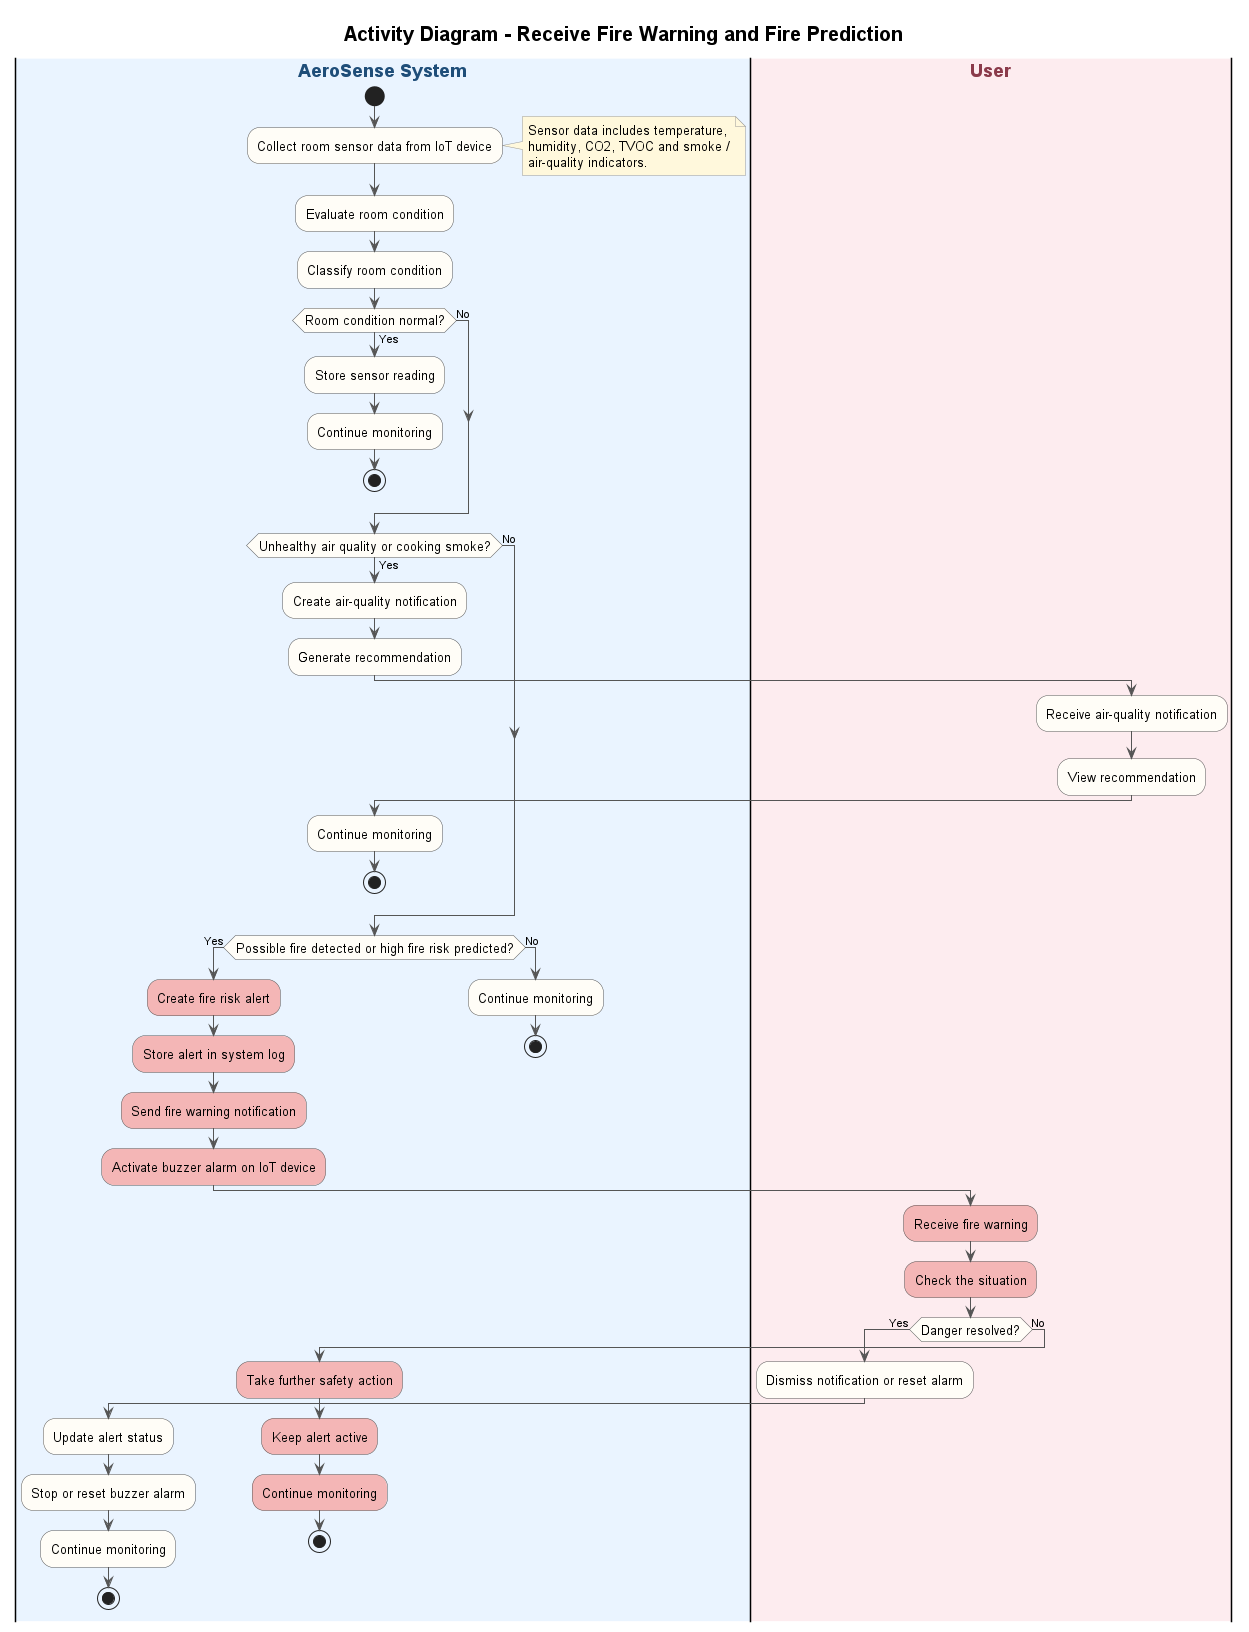

The diagram above was rendered by PlantUML. Its source (embedded in the PNG):
@startuml

title <size:20><b>Activity Diagram - Receive Fire Warning and Fire Prediction</b></size>

skinparam backgroundColor white

skinparam activity {
  BackgroundColor #FFFDF7
  BorderColor #555555
  FontSize 13
}

skinparam arrow {
  Color #555555
}

skinparam note {
  BackgroundColor #FFF8DC
  BorderColor #999999
}

|#EAF4FF|<b><color:#1F4E79>AeroSense System</color></b>|
start

:Collect room sensor data from IoT device;
note right
  Sensor data includes temperature,
  humidity, CO2, TVOC and smoke /
  air-quality indicators.
end note

:Evaluate room condition;
:Classify room condition;

if (Room condition normal?) then (Yes)
  :Store sensor reading;
  :Continue monitoring;
  stop
else (No)
endif

if (Unhealthy air quality or cooking smoke?) then (Yes)
  :Create air-quality notification;
  :Generate recommendation;

  |#FDECEF|<b><color:#8A3A4A>User</color></b>|
  :Receive air-quality notification;
  :View recommendation;

  |#EAF4FF|<b><color:#1F4E79>AeroSense System</color></b>|
  :Continue monitoring;
  stop
else (No)
endif

if (Possible fire detected or high fire risk predicted?) then (Yes)
  #F4B6B6:Create fire risk alert;
  #F4B6B6:Store alert in system log;
  #F4B6B6:Send fire warning notification;
  #F4B6B6:Activate buzzer alarm on IoT device;

  |#FDECEF|<b><color:#8A3A4A>User</color></b>|
  #F4B6B6:Receive fire warning;
  #F4B6B6:Check the situation;

  if (Danger resolved?) then (Yes)
    :Dismiss notification or reset alarm;

    |#EAF4FF|<b><color:#1F4E79>AeroSense System</color></b>|
    :Update alert status;
    :Stop or reset buzzer alarm;
    :Continue monitoring;
    stop
  else (No)
    #F4B6B6:Take further safety action;

    |#EAF4FF|<b><color:#1F4E79>AeroSense System</color></b>|
    #F4B6B6:Keep alert active;
    #F4B6B6:Continue monitoring;
    stop
  endif

else (No)
  :Continue monitoring;
  stop
endif

@enduml